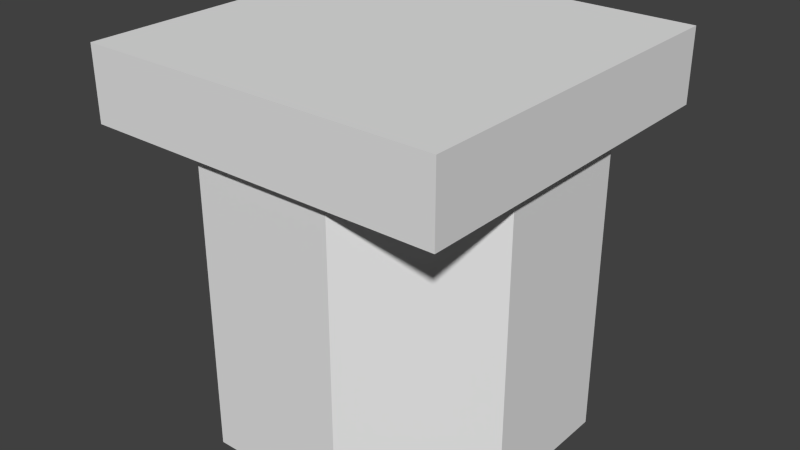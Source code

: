 # Source: tanktop.blend  (saved by Blender 2.76.0; exported with 4.5.12 LTS)
import bpy
from mathutils import Matrix  # noqa: F401  (used for matrix-valued properties, if any)

bpy.ops.wm.read_factory_settings(use_empty=True)
scene = bpy.context.scene
scene.name = 'Scene'

# ---- collections
col_collection_1 = bpy.data.collections.new('Collection 1'); scene.collection.children.link(col_collection_1)

# ---- world
world_world = bpy.data.worlds.new('World'); scene.world = world_world
world_world.color = (0.05088, 0.05088, 0.05088)
world_world.use_sun_shadow = False
world_world.sun_shadow_jitter_overblur = 0.0
world_world.cycles.sampling_method = 'MANUAL'
world_world.cycles.sample_map_resolution = 256

# ---- meshes
me_cube_001 = bpy.data.meshes.new('Cube.001')
me_cube_001.from_pydata([(0.6951, 0.9692, -1.49e-08), (0.3062, 0.9698, -1.49e-08), (0.03076, 0.6951, -1.49e-08), (0.03021, 0.3062, -1.49e-08), (0.3049, 0.03076, -1.49e-08), (0.6938, 0.03021, -1.49e-08), (0.9692, 0.3049, -1.49e-08), (0.9698, 0.6938, -1.49e-08), (0.6951, 0.9692, 0.8), (0.3062, 0.9698, 0.8), (0.03076, 0.6951, 0.8), (0.03021, 0.3062, 0.8), (0.3049, 0.03076, 0.8), (0.6938, 0.03021, 0.8), (0.9692, 0.3049, 0.8), (0.9698, 0.6938, 0.8), (-1.311e-06, 1.0, 1.0), (1.0, 1.0, 1.0), (1.0, 1.0, 0.8), (1.431e-06, 1.0, 0.8), (-1.431e-06, -8.941e-08, 1.0), (1.0, -8.941e-08, 1.0), (1.431e-06, -8.941e-08, 0.8), (1.0, -8.941e-08, 0.8)], [], [(7, 15, 14, 6), (5, 13, 12, 4), (3, 11, 10, 2), (1, 9, 8, 0), (0, 8, 15, 7), (6, 14, 13, 5), (4, 12, 11, 3), (2, 10, 9, 1), (22, 23, 21, 20), (16, 20, 21, 17), (19, 18, 23, 22), (19, 16, 17, 18), (18, 17, 21, 23), (19, 22, 20, 16)])
_uv = me_cube_001.uv_layers.new(name='UVMap')
_uv.uv.foreach_set('vector', [0.7462, 0.01646, 0.7462, 0.9844, 0.4998, 0.9844, 0.4998, 0.01646, 0.2522, 0.01502, 0.2522, 0.9859, 0.003775, 0.9859, 0.003775, 0.01502, 0.7406, 0.01655, 0.7406, 0.9792, 0.4976, 0.9792, 0.4976, 0.01655, 0.2547, 0.01655, 0.2547, 0.9792, 0.01183, 0.9792, 0.01183, 0.01655, 0.9955, 0.01707, 0.9955, 0.9838, 0.7448, 0.9838, 0.7448, 0.01707, 0.4993, 0.01694, 0.4993, 0.984, 0.2519, 0.984, 0.2519, 0.01694, 0.9835, 0.01655, 0.9835, 0.9792, 0.7406, 0.9792, 0.7406, 0.01655, 0.4976, 0.01655, 0.4976, 0.9792, 0.2547, 0.9792, 0.2547, 0.01655, 0.0006793, 0.9395, 0.998, 0.9395, 0.9997, 0.692, 0.0003382, 0.692, 0.0, 0.0, 1.0, 0.0, 1.0, 1.0, 0.0, 1.0, 0.0, 0.0, 0.0, 1.0, 1.0, 1.0, 1.0, 0.0, 0.0006793, 0.9395, 0.0003382, 0.692, 0.9997, 0.692, 0.998, 0.9395, 0.0006793, 0.9395, 0.0003382, 0.692, 0.9997, 0.692, 0.998, 0.9395, 0.0006793, 0.9395, 0.998, 0.9395, 0.9997, 0.692, 0.0003382, 0.692])
me_cube_001.use_remesh_preserve_volume = False
me_cube_001.use_remesh_preserve_attributes = False
me_cube_001.use_mirror_vertex_groups = False
me_cube_001.update()

# ---- objects
ob_cube_000 = bpy.data.objects.new('Cube.000', me_cube_001)

# ---- transforms, parenting, visibility, modifiers, constraints
ob_cube_000.location = (0.0, -1.0, 0.0)
ob_cube_000.lineart.crease_threshold = 0.0

# ---- collection membership
col_collection_1.objects.link(ob_cube_000)

# ---- scene / render settings (as saved in the file)
scene.frame_start = 1; scene.frame_end = 250; scene.frame_set(1)
scene.render.engine = 'BLENDER_EEVEE_NEXT'
scene.render.image_settings.color_mode = 'RGB'
scene.render.image_settings.compression = 90
scene.render.resolution_percentage = 50
scene.render.dither_intensity = 0.0
scene.cycles.use_denoising = False
scene.cycles.samples = 10
scene.cycles.sampling_pattern = 'TABULATED_SOBOL'
scene.cycles.light_sampling_threshold = 0.0
scene.cycles.use_adaptive_sampling = False
scene.cycles.use_light_tree = False
scene.cycles.blur_glossy = 0.0
scene.cycles.volume_bounces = 1
scene.cycles.pixel_filter_type = 'GAUSSIAN'
scene.cycles.sample_clamp_indirect = 0.0
scene.view_settings.view_transform = 'Standard'
bpy.context.view_layer.update()

# ---- added for rendering (the .blend has no active camera and no usable light): camera, sun
cam_auto = bpy.data.cameras.new('AutoCamera')
cam_auto.lens = 50.0
cam_auto.sensor_width = 36.0
cam_auto.clip_end = 1000.0
ob_auto_camera = bpy.data.objects.new('AutoCamera', cam_auto)
scene.collection.objects.link(ob_auto_camera)
ob_auto_camera.location = (2.10253, -2.42304, 1.78203)
ob_auto_camera.rotation_euler = (1.09748, -7.21219e-08, 0.694738)
scene.camera = ob_auto_camera
light_auto_sun = bpy.data.lights.new('AutoSun', 'SUN')
light_auto_sun.energy = 3.0
light_auto_sun.angle = 0.0523599
ob_auto_sun = bpy.data.objects.new('AutoSun', light_auto_sun)
scene.collection.objects.link(ob_auto_sun)
ob_auto_sun.rotation_euler = (0.872665, 0.174533, 0.523599)
bpy.context.view_layer.update()
